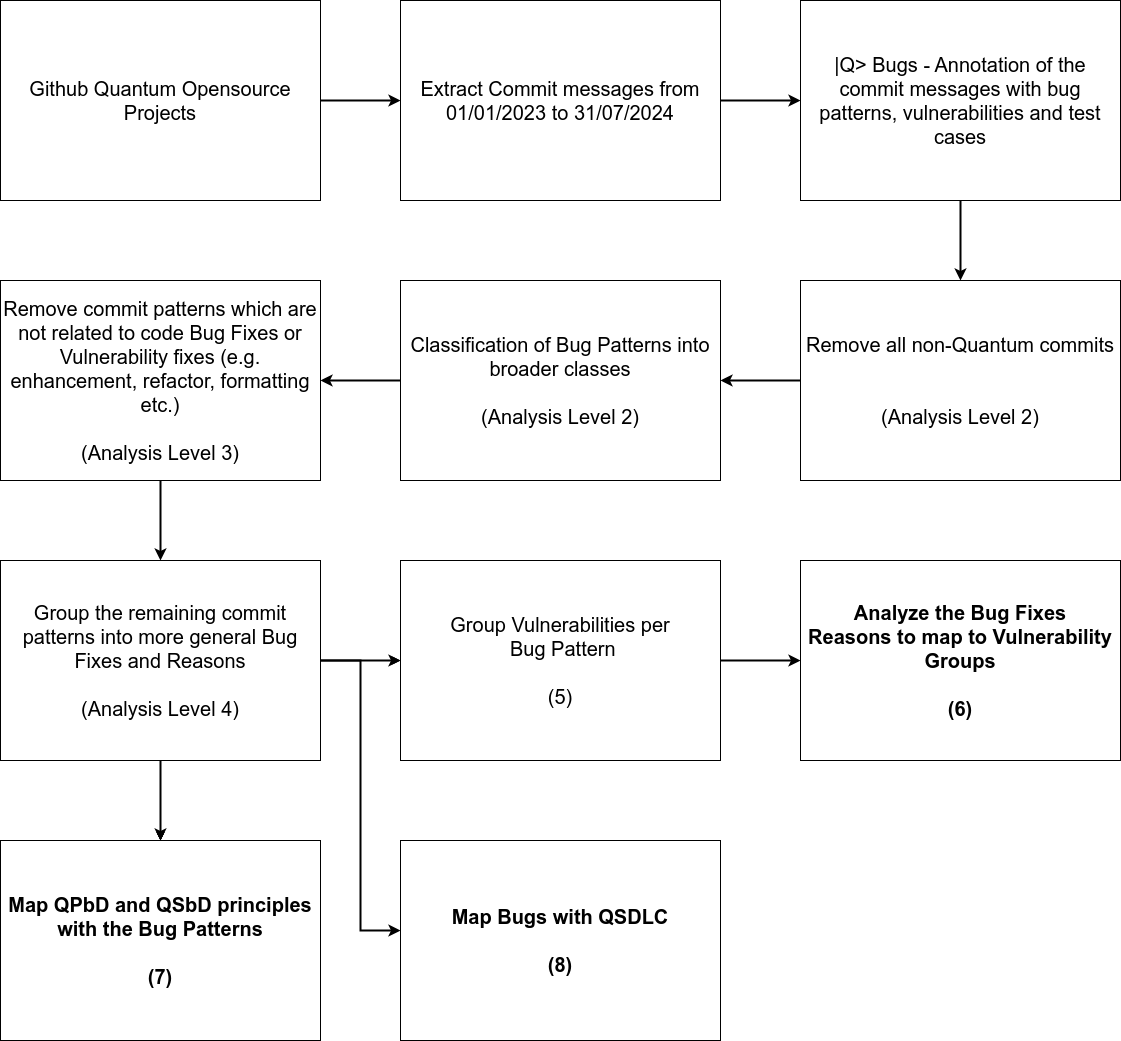

The diagram above was exported from draw.io. Its source (the exported page's mxGraphModel, read from the mxfile embedded in the PNG):
<mxGraphModel dx="1434" dy="847" grid="1" gridSize="10" guides="1" tooltips="1" connect="1" arrows="1" fold="1" page="1" pageScale="1" pageWidth="1100" pageHeight="850" math="0" shadow="0">
  <root>
    <mxCell id="0" />
    <mxCell id="1" parent="0" />
    <mxCell id="5UynDwp0F6ju2Ba7ECnP-5" value="" style="edgeStyle=orthogonalEdgeStyle;rounded=0;orthogonalLoop=1;jettySize=auto;html=1;strokeWidth=2;" parent="1" source="5UynDwp0F6ju2Ba7ECnP-2" target="5UynDwp0F6ju2Ba7ECnP-4" edge="1">
      <mxGeometry relative="1" as="geometry" />
    </mxCell>
    <mxCell id="5UynDwp0F6ju2Ba7ECnP-2" value="Github Quantum Opensource&lt;div&gt;Projects&lt;/div&gt;" style="rounded=0;whiteSpace=wrap;html=1;fontSize=20;" parent="1" vertex="1">
      <mxGeometry x="40" y="40" width="320" height="200" as="geometry" />
    </mxCell>
    <mxCell id="5UynDwp0F6ju2Ba7ECnP-7" value="" style="edgeStyle=orthogonalEdgeStyle;rounded=0;orthogonalLoop=1;jettySize=auto;html=1;strokeWidth=2;" parent="1" source="5UynDwp0F6ju2Ba7ECnP-4" target="5UynDwp0F6ju2Ba7ECnP-6" edge="1">
      <mxGeometry relative="1" as="geometry" />
    </mxCell>
    <mxCell id="5UynDwp0F6ju2Ba7ECnP-4" value="Extract Commit messages from 01/01/2023 to 31/07/2024" style="rounded=0;whiteSpace=wrap;html=1;fontSize=20;" parent="1" vertex="1">
      <mxGeometry x="440" y="40" width="320" height="200" as="geometry" />
    </mxCell>
    <mxCell id="5UynDwp0F6ju2Ba7ECnP-14" value="" style="edgeStyle=orthogonalEdgeStyle;rounded=0;orthogonalLoop=1;jettySize=auto;html=1;strokeWidth=2;" parent="1" source="5UynDwp0F6ju2Ba7ECnP-6" target="5UynDwp0F6ju2Ba7ECnP-13" edge="1">
      <mxGeometry relative="1" as="geometry" />
    </mxCell>
    <mxCell id="5UynDwp0F6ju2Ba7ECnP-6" value="|Q&amp;gt; Bugs - Annotation of the commit messages with bug patterns, vulnerabilities and test cases" style="rounded=0;whiteSpace=wrap;html=1;fontSize=20;" parent="1" vertex="1">
      <mxGeometry x="840" y="40" width="320" height="200" as="geometry" />
    </mxCell>
    <mxCell id="5UynDwp0F6ju2Ba7ECnP-12" value="" style="edgeStyle=orthogonalEdgeStyle;rounded=0;orthogonalLoop=1;jettySize=auto;html=1;strokeWidth=2;" parent="1" source="5UynDwp0F6ju2Ba7ECnP-8" target="5UynDwp0F6ju2Ba7ECnP-11" edge="1">
      <mxGeometry relative="1" as="geometry" />
    </mxCell>
    <mxCell id="5UynDwp0F6ju2Ba7ECnP-8" value="Classification of Bug Patterns into broader classes&lt;br&gt;&lt;br&gt;(Analysis Level 2)" style="rounded=0;whiteSpace=wrap;html=1;fontSize=20;" parent="1" vertex="1">
      <mxGeometry x="440" y="320" width="320" height="200" as="geometry" />
    </mxCell>
    <mxCell id="5UynDwp0F6ju2Ba7ECnP-17" value="" style="edgeStyle=orthogonalEdgeStyle;rounded=0;orthogonalLoop=1;jettySize=auto;html=1;strokeWidth=2;" parent="1" source="5UynDwp0F6ju2Ba7ECnP-11" target="5UynDwp0F6ju2Ba7ECnP-16" edge="1">
      <mxGeometry relative="1" as="geometry" />
    </mxCell>
    <mxCell id="5UynDwp0F6ju2Ba7ECnP-11" value="Remove commit patterns which are not related to code Bug Fixes or Vulnerability fixes (e.g. enhancement, refactor, formatting etc.)&lt;br&gt;&lt;br&gt;(Analysis Level 3)" style="rounded=0;whiteSpace=wrap;html=1;fontSize=20;" parent="1" vertex="1">
      <mxGeometry x="40" y="320" width="320" height="200" as="geometry" />
    </mxCell>
    <mxCell id="5UynDwp0F6ju2Ba7ECnP-15" style="edgeStyle=orthogonalEdgeStyle;rounded=0;orthogonalLoop=1;jettySize=auto;html=1;strokeWidth=2;" parent="1" source="5UynDwp0F6ju2Ba7ECnP-13" target="5UynDwp0F6ju2Ba7ECnP-8" edge="1">
      <mxGeometry relative="1" as="geometry" />
    </mxCell>
    <mxCell id="5UynDwp0F6ju2Ba7ECnP-13" value="Remove all non-Quantum commits&lt;br&gt;&lt;br&gt;&lt;br&gt;(Analysis Level 2)" style="rounded=0;whiteSpace=wrap;html=1;fontSize=20;" parent="1" vertex="1">
      <mxGeometry x="840" y="320" width="320" height="200" as="geometry" />
    </mxCell>
    <mxCell id="5UynDwp0F6ju2Ba7ECnP-21" value="" style="edgeStyle=orthogonalEdgeStyle;rounded=0;orthogonalLoop=1;jettySize=auto;html=1;strokeWidth=2;" parent="1" source="5UynDwp0F6ju2Ba7ECnP-16" target="5UynDwp0F6ju2Ba7ECnP-20" edge="1">
      <mxGeometry relative="1" as="geometry" />
    </mxCell>
    <mxCell id="5UynDwp0F6ju2Ba7ECnP-25" value="" style="edgeStyle=orthogonalEdgeStyle;rounded=0;orthogonalLoop=1;jettySize=auto;html=1;strokeWidth=2;" parent="1" source="5UynDwp0F6ju2Ba7ECnP-16" target="5UynDwp0F6ju2Ba7ECnP-24" edge="1">
      <mxGeometry relative="1" as="geometry" />
    </mxCell>
    <mxCell id="5UynDwp0F6ju2Ba7ECnP-32" value="" style="edgeStyle=orthogonalEdgeStyle;rounded=0;orthogonalLoop=1;jettySize=auto;html=1;exitX=1;exitY=0.5;exitDx=0;exitDy=0;strokeWidth=2;entryX=0;entryY=0.5;entryDx=0;entryDy=0;" parent="1" source="5UynDwp0F6ju2Ba7ECnP-20" target="5UynDwp0F6ju2Ba7ECnP-31" edge="1">
      <mxGeometry relative="1" as="geometry">
        <Array as="points" />
      </mxGeometry>
    </mxCell>
    <mxCell id="5UynDwp0F6ju2Ba7ECnP-33" value="" style="edgeStyle=orthogonalEdgeStyle;rounded=0;orthogonalLoop=1;jettySize=auto;html=1;" parent="1" source="5UynDwp0F6ju2Ba7ECnP-16" target="5UynDwp0F6ju2Ba7ECnP-24" edge="1">
      <mxGeometry relative="1" as="geometry" />
    </mxCell>
    <mxCell id="5UynDwp0F6ju2Ba7ECnP-34" value="" style="edgeStyle=orthogonalEdgeStyle;rounded=0;orthogonalLoop=1;jettySize=auto;html=1;" parent="1" source="5UynDwp0F6ju2Ba7ECnP-16" target="5UynDwp0F6ju2Ba7ECnP-24" edge="1">
      <mxGeometry relative="1" as="geometry" />
    </mxCell>
    <mxCell id="5UynDwp0F6ju2Ba7ECnP-35" value="" style="edgeStyle=orthogonalEdgeStyle;rounded=0;orthogonalLoop=1;jettySize=auto;html=1;" parent="1" source="5UynDwp0F6ju2Ba7ECnP-16" target="5UynDwp0F6ju2Ba7ECnP-24" edge="1">
      <mxGeometry relative="1" as="geometry" />
    </mxCell>
    <mxCell id="5UynDwp0F6ju2Ba7ECnP-36" value="" style="edgeStyle=orthogonalEdgeStyle;rounded=0;orthogonalLoop=1;jettySize=auto;html=1;" parent="1" source="5UynDwp0F6ju2Ba7ECnP-16" target="5UynDwp0F6ju2Ba7ECnP-20" edge="1">
      <mxGeometry relative="1" as="geometry" />
    </mxCell>
    <mxCell id="5UynDwp0F6ju2Ba7ECnP-37" style="edgeStyle=orthogonalEdgeStyle;rounded=0;orthogonalLoop=1;jettySize=auto;html=1;strokeWidth=2;" parent="1" source="5UynDwp0F6ju2Ba7ECnP-16" edge="1">
      <mxGeometry relative="1" as="geometry">
        <mxPoint x="440" y="970" as="targetPoint" />
        <Array as="points">
          <mxPoint x="400" y="700" />
          <mxPoint x="400" y="970" />
        </Array>
      </mxGeometry>
    </mxCell>
    <mxCell id="5UynDwp0F6ju2Ba7ECnP-16" value="Group the remaining commit patterns into more general Bug Fixes and Reasons&lt;div&gt;&lt;br&gt;&lt;/div&gt;&lt;div&gt;(Analysis Level 4)&lt;/div&gt;" style="rounded=0;whiteSpace=wrap;html=1;fontSize=20;" parent="1" vertex="1">
      <mxGeometry x="40" y="600" width="320" height="200" as="geometry" />
    </mxCell>
    <mxCell id="5UynDwp0F6ju2Ba7ECnP-20" value="Group Vulnerabilities per&lt;br&gt;&amp;nbsp;Bug Pattern&lt;br&gt;&lt;br&gt;(5)" style="rounded=0;whiteSpace=wrap;html=1;fontSize=20;fontStyle=0;strokeWidth=1;" parent="1" vertex="1">
      <mxGeometry x="440" y="600" width="320" height="200" as="geometry" />
    </mxCell>
    <mxCell id="5UynDwp0F6ju2Ba7ECnP-24" value="Map QPbD and QSbD principles with the Bug Patterns&lt;br&gt;&lt;br&gt;(7)" style="rounded=0;whiteSpace=wrap;html=1;fontSize=20;fontStyle=1" parent="1" vertex="1">
      <mxGeometry x="40" y="880" width="320" height="200" as="geometry" />
    </mxCell>
    <mxCell id="5UynDwp0F6ju2Ba7ECnP-31" value="&lt;span style=&quot;&quot;&gt;Analyze the Bug Fixes Reasons&lt;/span&gt;&lt;span style=&quot;background-color: initial;&quot;&gt;&amp;nbsp;to map to Vulnerability Groups&lt;br&gt;&lt;br&gt;(6)&lt;/span&gt;" style="rounded=0;whiteSpace=wrap;html=1;fontSize=20;fontStyle=1" parent="1" vertex="1">
      <mxGeometry x="840" y="600" width="320" height="200" as="geometry" />
    </mxCell>
    <mxCell id="5UynDwp0F6ju2Ba7ECnP-38" value="&lt;span style=&quot;font-size: 20px;&quot;&gt;Map Bugs with QSDLC&lt;br&gt;&lt;br&gt;(8)&lt;/span&gt;" style="rounded=0;whiteSpace=wrap;html=1;fontStyle=1" parent="1" vertex="1">
      <mxGeometry x="440" y="880" width="320" height="200" as="geometry" />
    </mxCell>
  </root>
</mxGraphModel>